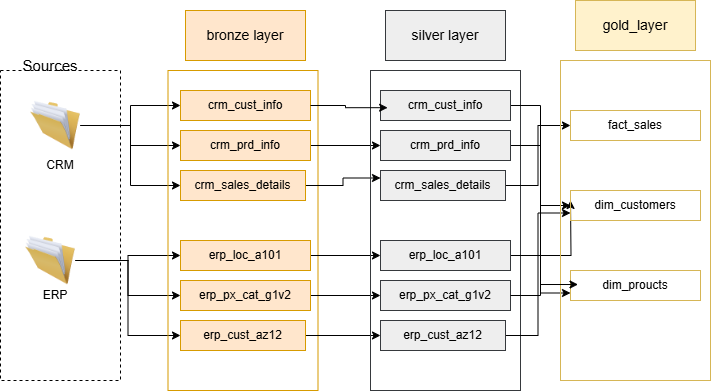

The diagram above was exported from draw.io. Its source (the exported page's mxGraphModel, read from the mxfile embedded in the PNG):
<mxGraphModel dx="1042" dy="527" grid="1" gridSize="10" guides="1" tooltips="1" connect="1" arrows="1" fold="1" page="1" pageScale="1" pageWidth="827" pageHeight="1169" math="0" shadow="0">
  <root>
    <mxCell id="0" />
    <mxCell id="1" parent="0" />
    <mxCell id="F-YkGaD3Avs73JWKCW0E-1" value="" style="rounded=0;whiteSpace=wrap;html=1;fillColor=none;dashed=1;" parent="1" vertex="1">
      <mxGeometry x="110" y="120" width="120" height="310" as="geometry" />
    </mxCell>
    <mxCell id="F-YkGaD3Avs73JWKCW0E-2" value="&lt;font style=&quot;font-size: 15px;&quot;&gt;Sources&lt;/font&gt;" style="text;html=1;align=center;verticalAlign=middle;whiteSpace=wrap;rounded=0;" parent="1" vertex="1">
      <mxGeometry x="130" y="100" width="60" height="30" as="geometry" />
    </mxCell>
    <mxCell id="F-YkGaD3Avs73JWKCW0E-13" style="edgeStyle=orthogonalEdgeStyle;rounded=0;orthogonalLoop=1;jettySize=auto;html=1;exitX=1;exitY=0.5;exitDx=0;exitDy=0;entryX=0;entryY=0.5;entryDx=0;entryDy=0;" parent="1" source="F-YkGaD3Avs73JWKCW0E-3" target="F-YkGaD3Avs73JWKCW0E-11" edge="1">
      <mxGeometry relative="1" as="geometry">
        <Array as="points">
          <mxPoint x="240" y="175" />
          <mxPoint x="240" y="195" />
        </Array>
      </mxGeometry>
    </mxCell>
    <mxCell id="F-YkGaD3Avs73JWKCW0E-15" style="edgeStyle=orthogonalEdgeStyle;rounded=0;orthogonalLoop=1;jettySize=auto;html=1;exitX=1;exitY=0.5;exitDx=0;exitDy=0;entryX=0;entryY=0.5;entryDx=0;entryDy=0;" parent="1" source="F-YkGaD3Avs73JWKCW0E-3" target="F-YkGaD3Avs73JWKCW0E-9" edge="1">
      <mxGeometry relative="1" as="geometry" />
    </mxCell>
    <mxCell id="F-YkGaD3Avs73JWKCW0E-16" style="edgeStyle=orthogonalEdgeStyle;rounded=0;orthogonalLoop=1;jettySize=auto;html=1;exitX=1;exitY=0.5;exitDx=0;exitDy=0;entryX=0;entryY=0.5;entryDx=0;entryDy=0;" parent="1" source="F-YkGaD3Avs73JWKCW0E-3" target="F-YkGaD3Avs73JWKCW0E-10" edge="1">
      <mxGeometry relative="1" as="geometry" />
    </mxCell>
    <mxCell id="F-YkGaD3Avs73JWKCW0E-3" value="" style="image;html=1;image=img/lib/clip_art/general/Full_Folder_128x128.png" parent="1" vertex="1">
      <mxGeometry x="140" y="150" width="50" height="50" as="geometry" />
    </mxCell>
    <mxCell id="F-YkGaD3Avs73JWKCW0E-20" style="edgeStyle=orthogonalEdgeStyle;rounded=0;orthogonalLoop=1;jettySize=auto;html=1;exitX=1;exitY=0.5;exitDx=0;exitDy=0;entryX=0;entryY=0.5;entryDx=0;entryDy=0;" parent="1" source="F-YkGaD3Avs73JWKCW0E-4" target="F-YkGaD3Avs73JWKCW0E-17" edge="1">
      <mxGeometry relative="1" as="geometry" />
    </mxCell>
    <mxCell id="F-YkGaD3Avs73JWKCW0E-21" style="edgeStyle=orthogonalEdgeStyle;rounded=0;orthogonalLoop=1;jettySize=auto;html=1;exitX=1;exitY=0.5;exitDx=0;exitDy=0;entryX=0;entryY=0.5;entryDx=0;entryDy=0;" parent="1" source="F-YkGaD3Avs73JWKCW0E-4" target="F-YkGaD3Avs73JWKCW0E-19" edge="1">
      <mxGeometry relative="1" as="geometry" />
    </mxCell>
    <mxCell id="F-YkGaD3Avs73JWKCW0E-22" style="edgeStyle=orthogonalEdgeStyle;rounded=0;orthogonalLoop=1;jettySize=auto;html=1;exitX=1;exitY=0.5;exitDx=0;exitDy=0;entryX=0;entryY=0.5;entryDx=0;entryDy=0;" parent="1" source="F-YkGaD3Avs73JWKCW0E-4" target="F-YkGaD3Avs73JWKCW0E-18" edge="1">
      <mxGeometry relative="1" as="geometry" />
    </mxCell>
    <mxCell id="F-YkGaD3Avs73JWKCW0E-4" value="" style="image;html=1;image=img/lib/clip_art/general/Full_Folder_128x128.png" parent="1" vertex="1">
      <mxGeometry x="135" y="280" width="50" height="60" as="geometry" />
    </mxCell>
    <mxCell id="F-YkGaD3Avs73JWKCW0E-5" value="CRM" style="text;html=1;align=center;verticalAlign=middle;whiteSpace=wrap;rounded=0;" parent="1" vertex="1">
      <mxGeometry x="140" y="200" width="60" height="30" as="geometry" />
    </mxCell>
    <mxCell id="F-YkGaD3Avs73JWKCW0E-6" value="ERP" style="text;html=1;align=center;verticalAlign=middle;whiteSpace=wrap;rounded=0;" parent="1" vertex="1">
      <mxGeometry x="135" y="330" width="60" height="30" as="geometry" />
    </mxCell>
    <mxCell id="F-YkGaD3Avs73JWKCW0E-7" value="" style="rounded=0;whiteSpace=wrap;html=1;fillColor=none;strokeColor=#d79b00;" parent="1" vertex="1">
      <mxGeometry x="277.5" y="120" width="150" height="320" as="geometry" />
    </mxCell>
    <mxCell id="F-YkGaD3Avs73JWKCW0E-8" value="&lt;font style=&quot;font-size: 14px;&quot;&gt;bronze layer&lt;/font&gt;" style="rounded=0;whiteSpace=wrap;html=1;fillColor=#ffe6cc;strokeColor=#d79b00;" parent="1" vertex="1">
      <mxGeometry x="295" y="60" width="120" height="50" as="geometry" />
    </mxCell>
    <mxCell id="F-YkGaD3Avs73JWKCW0E-9" value="crm_cust_info" style="rounded=0;whiteSpace=wrap;html=1;fillColor=#ffe6cc;strokeColor=#d79b00;" parent="1" vertex="1">
      <mxGeometry x="290" y="140" width="130" height="30" as="geometry" />
    </mxCell>
    <mxCell id="6AKR12LGkyG4WaJRpaZa-14" style="edgeStyle=orthogonalEdgeStyle;rounded=0;orthogonalLoop=1;jettySize=auto;html=1;exitX=1;exitY=0.5;exitDx=0;exitDy=0;entryX=0;entryY=0.25;entryDx=0;entryDy=0;" parent="1" source="F-YkGaD3Avs73JWKCW0E-10" target="6AKR12LGkyG4WaJRpaZa-4" edge="1">
      <mxGeometry relative="1" as="geometry" />
    </mxCell>
    <mxCell id="F-YkGaD3Avs73JWKCW0E-10" value="crm_sales_details" style="rounded=0;whiteSpace=wrap;html=1;fillColor=#ffe6cc;strokeColor=#d79b00;" parent="1" vertex="1">
      <mxGeometry x="290" y="220" width="125" height="30" as="geometry" />
    </mxCell>
    <mxCell id="6AKR12LGkyG4WaJRpaZa-10" style="edgeStyle=orthogonalEdgeStyle;rounded=0;orthogonalLoop=1;jettySize=auto;html=1;exitX=1;exitY=0.5;exitDx=0;exitDy=0;entryX=0;entryY=0.5;entryDx=0;entryDy=0;" parent="1" source="F-YkGaD3Avs73JWKCW0E-11" target="6AKR12LGkyG4WaJRpaZa-5" edge="1">
      <mxGeometry relative="1" as="geometry" />
    </mxCell>
    <mxCell id="F-YkGaD3Avs73JWKCW0E-11" value="crm_prd_info" style="rounded=0;whiteSpace=wrap;html=1;fillColor=#ffe6cc;strokeColor=#d79b00;" parent="1" vertex="1">
      <mxGeometry x="290" y="180" width="130" height="30" as="geometry" />
    </mxCell>
    <mxCell id="6AKR12LGkyG4WaJRpaZa-17" style="edgeStyle=orthogonalEdgeStyle;rounded=0;orthogonalLoop=1;jettySize=auto;html=1;exitX=1;exitY=0.5;exitDx=0;exitDy=0;entryX=0;entryY=0.5;entryDx=0;entryDy=0;" parent="1" source="F-YkGaD3Avs73JWKCW0E-17" target="6AKR12LGkyG4WaJRpaZa-6" edge="1">
      <mxGeometry relative="1" as="geometry" />
    </mxCell>
    <mxCell id="F-YkGaD3Avs73JWKCW0E-17" value="erp_loc_a101" style="rounded=0;whiteSpace=wrap;html=1;fillColor=#ffe6cc;strokeColor=#d79b00;" parent="1" vertex="1">
      <mxGeometry x="290" y="290" width="130" height="30" as="geometry" />
    </mxCell>
    <mxCell id="6AKR12LGkyG4WaJRpaZa-21" style="edgeStyle=orthogonalEdgeStyle;rounded=0;orthogonalLoop=1;jettySize=auto;html=1;exitX=1;exitY=0.5;exitDx=0;exitDy=0;entryX=0;entryY=0.5;entryDx=0;entryDy=0;" parent="1" source="F-YkGaD3Avs73JWKCW0E-18" target="6AKR12LGkyG4WaJRpaZa-7" edge="1">
      <mxGeometry relative="1" as="geometry" />
    </mxCell>
    <mxCell id="F-YkGaD3Avs73JWKCW0E-18" value="erp_cust_az12" style="rounded=0;whiteSpace=wrap;html=1;fillColor=#ffe6cc;strokeColor=#d79b00;" parent="1" vertex="1">
      <mxGeometry x="290" y="370" width="125" height="30" as="geometry" />
    </mxCell>
    <mxCell id="6AKR12LGkyG4WaJRpaZa-18" value="" style="edgeStyle=orthogonalEdgeStyle;rounded=0;orthogonalLoop=1;jettySize=auto;html=1;" parent="1" source="F-YkGaD3Avs73JWKCW0E-19" target="6AKR12LGkyG4WaJRpaZa-8" edge="1">
      <mxGeometry relative="1" as="geometry" />
    </mxCell>
    <mxCell id="F-YkGaD3Avs73JWKCW0E-19" value="erp_px_cat_g1v2" style="rounded=0;whiteSpace=wrap;html=1;fillColor=#ffe6cc;strokeColor=#d79b00;" parent="1" vertex="1">
      <mxGeometry x="290" y="330" width="130" height="30" as="geometry" />
    </mxCell>
    <mxCell id="6AKR12LGkyG4WaJRpaZa-1" value="" style="rounded=0;whiteSpace=wrap;html=1;fillColor=none;strokeColor=#36393d;" parent="1" vertex="1">
      <mxGeometry x="480" y="120" width="150" height="320" as="geometry" />
    </mxCell>
    <mxCell id="6AKR12LGkyG4WaJRpaZa-2" value="&lt;span style=&quot;font-size: 14px;&quot;&gt;silver layer&lt;/span&gt;" style="rounded=0;whiteSpace=wrap;html=1;fillColor=#eeeeee;strokeColor=#36393d;" parent="1" vertex="1">
      <mxGeometry x="495" y="60" width="120" height="50" as="geometry" />
    </mxCell>
    <mxCell id="mU7JhE9HD3lsLKGf1JRX-14" style="edgeStyle=orthogonalEdgeStyle;rounded=0;orthogonalLoop=1;jettySize=auto;html=1;exitX=1;exitY=0.5;exitDx=0;exitDy=0;entryX=0;entryY=0.5;entryDx=0;entryDy=0;jumpStyle=gap;" parent="1" source="6AKR12LGkyG4WaJRpaZa-3" target="mU7JhE9HD3lsLKGf1JRX-6" edge="1">
      <mxGeometry relative="1" as="geometry" />
    </mxCell>
    <mxCell id="6AKR12LGkyG4WaJRpaZa-3" value="crm_cust_info" style="rounded=0;whiteSpace=wrap;html=1;fillColor=#eeeeee;strokeColor=#36393d;" parent="1" vertex="1">
      <mxGeometry x="490" y="140" width="130" height="30" as="geometry" />
    </mxCell>
    <mxCell id="mU7JhE9HD3lsLKGf1JRX-10" style="edgeStyle=orthogonalEdgeStyle;rounded=0;orthogonalLoop=1;jettySize=auto;html=1;exitX=1;exitY=0.5;exitDx=0;exitDy=0;entryX=0;entryY=0.5;entryDx=0;entryDy=0;" parent="1" source="6AKR12LGkyG4WaJRpaZa-4" target="mU7JhE9HD3lsLKGf1JRX-3" edge="1">
      <mxGeometry relative="1" as="geometry" />
    </mxCell>
    <mxCell id="6AKR12LGkyG4WaJRpaZa-4" value="crm_sales_details" style="rounded=0;whiteSpace=wrap;html=1;fillColor=#eeeeee;strokeColor=#36393d;" parent="1" vertex="1">
      <mxGeometry x="490" y="220" width="125" height="30" as="geometry" />
    </mxCell>
    <mxCell id="mU7JhE9HD3lsLKGf1JRX-13" style="edgeStyle=orthogonalEdgeStyle;rounded=0;orthogonalLoop=1;jettySize=auto;html=1;exitX=1;exitY=0.5;exitDx=0;exitDy=0;entryX=0;entryY=0.75;entryDx=0;entryDy=0;" parent="1" source="6AKR12LGkyG4WaJRpaZa-5" target="mU7JhE9HD3lsLKGf1JRX-8" edge="1">
      <mxGeometry relative="1" as="geometry" />
    </mxCell>
    <mxCell id="6AKR12LGkyG4WaJRpaZa-5" value="crm_prd_info" style="rounded=0;whiteSpace=wrap;html=1;fillColor=#eeeeee;strokeColor=#36393d;" parent="1" vertex="1">
      <mxGeometry x="490" y="180" width="130" height="30" as="geometry" />
    </mxCell>
    <mxCell id="mU7JhE9HD3lsLKGf1JRX-15" style="edgeStyle=orthogonalEdgeStyle;rounded=0;orthogonalLoop=1;jettySize=auto;html=1;exitX=1;exitY=0.5;exitDx=0;exitDy=0;" parent="1" source="6AKR12LGkyG4WaJRpaZa-6" edge="1">
      <mxGeometry relative="1" as="geometry">
        <mxPoint x="680" y="250" as="targetPoint" />
      </mxGeometry>
    </mxCell>
    <mxCell id="6AKR12LGkyG4WaJRpaZa-6" value="erp_loc_a101" style="rounded=0;whiteSpace=wrap;html=1;fillColor=#eeeeee;strokeColor=#36393d;" parent="1" vertex="1">
      <mxGeometry x="490" y="290" width="130" height="30" as="geometry" />
    </mxCell>
    <mxCell id="mU7JhE9HD3lsLKGf1JRX-16" style="edgeStyle=orthogonalEdgeStyle;rounded=0;orthogonalLoop=1;jettySize=auto;html=1;exitX=1;exitY=0.5;exitDx=0;exitDy=0;entryX=0;entryY=0.75;entryDx=0;entryDy=0;" parent="1" source="6AKR12LGkyG4WaJRpaZa-7" target="mU7JhE9HD3lsLKGf1JRX-6" edge="1">
      <mxGeometry relative="1" as="geometry" />
    </mxCell>
    <mxCell id="6AKR12LGkyG4WaJRpaZa-7" value="erp_cust_az12" style="rounded=0;whiteSpace=wrap;html=1;fillColor=#eeeeee;strokeColor=#36393d;" parent="1" vertex="1">
      <mxGeometry x="490" y="370" width="125" height="30" as="geometry" />
    </mxCell>
    <mxCell id="6AKR12LGkyG4WaJRpaZa-8" value="erp_px_cat_g1v2" style="rounded=0;whiteSpace=wrap;html=1;fillColor=#eeeeee;strokeColor=#36393d;" parent="1" vertex="1">
      <mxGeometry x="490" y="330" width="130" height="30" as="geometry" />
    </mxCell>
    <mxCell id="6AKR12LGkyG4WaJRpaZa-16" style="edgeStyle=orthogonalEdgeStyle;rounded=0;orthogonalLoop=1;jettySize=auto;html=1;exitX=1;exitY=0.5;exitDx=0;exitDy=0;entryX=0.055;entryY=0.573;entryDx=0;entryDy=0;entryPerimeter=0;" parent="1" source="F-YkGaD3Avs73JWKCW0E-9" target="6AKR12LGkyG4WaJRpaZa-3" edge="1">
      <mxGeometry relative="1" as="geometry" />
    </mxCell>
    <mxCell id="mU7JhE9HD3lsLKGf1JRX-1" value="" style="rounded=0;whiteSpace=wrap;html=1;fillColor=none;strokeColor=#d6b656;" parent="1" vertex="1">
      <mxGeometry x="670" y="110" width="150" height="320" as="geometry" />
    </mxCell>
    <mxCell id="mU7JhE9HD3lsLKGf1JRX-2" value="&lt;span style=&quot;font-size: 14px;&quot;&gt;gold_layer&lt;/span&gt;" style="rounded=0;whiteSpace=wrap;html=1;fillColor=#fff2cc;strokeColor=#d6b656;" parent="1" vertex="1">
      <mxGeometry x="685" y="50" width="120" height="50" as="geometry" />
    </mxCell>
    <mxCell id="mU7JhE9HD3lsLKGf1JRX-3" value="fact_sales" style="rounded=0;whiteSpace=wrap;html=1;fillColor=none;strokeColor=#d6b656;" parent="1" vertex="1">
      <mxGeometry x="680" y="160" width="130" height="30" as="geometry" />
    </mxCell>
    <mxCell id="mU7JhE9HD3lsLKGf1JRX-6" value="dim_customers" style="rounded=0;whiteSpace=wrap;html=1;fillColor=none;strokeColor=#d6b656;" parent="1" vertex="1">
      <mxGeometry x="680" y="240" width="130" height="30" as="geometry" />
    </mxCell>
    <mxCell id="mU7JhE9HD3lsLKGf1JRX-8" value="dim_proucts" style="rounded=0;whiteSpace=wrap;html=1;fillColor=none;strokeColor=#d6b656;" parent="1" vertex="1">
      <mxGeometry x="680" y="320" width="130" height="30" as="geometry" />
    </mxCell>
    <mxCell id="mU7JhE9HD3lsLKGf1JRX-11" style="edgeStyle=orthogonalEdgeStyle;rounded=0;orthogonalLoop=1;jettySize=auto;html=1;exitX=1;exitY=0.5;exitDx=0;exitDy=0;entryX=0.058;entryY=0.467;entryDx=0;entryDy=0;entryPerimeter=0;" parent="1" source="6AKR12LGkyG4WaJRpaZa-8" target="mU7JhE9HD3lsLKGf1JRX-8" edge="1">
      <mxGeometry relative="1" as="geometry" />
    </mxCell>
  </root>
</mxGraphModel>